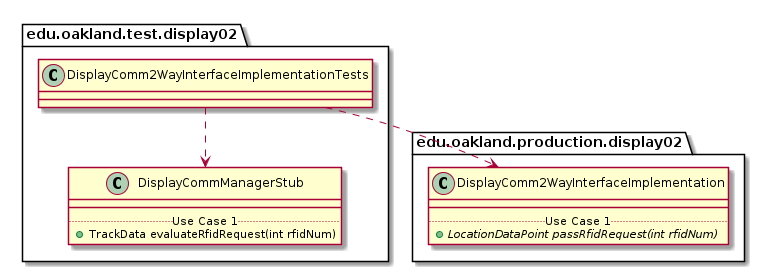

The diagram above was rendered by PlantUML. Its source (embedded in the PNG):
@startuml DisplayComm2WayInterfaceImplementationTests_DirectDependencies


package edu.oakland.test.display02 {
    class DisplayComm2WayInterfaceImplementationTests {

    }
}



package edu.oakland.test.display02 {
    class DisplayCommManagerStub {
        __
        .. Use Case 1 ..
        + TrackData evaluateRfidRequest(int rfidNum)
    }
}

DisplayComm2WayInterfaceImplementationTests ..> DisplayCommManagerStub


package edu.oakland.production.display02 {
    class DisplayComm2WayInterfaceImplementation {
        __
        .. Use Case 1 ..
        {abstract} + LocationDataPoint passRfidRequest(int rfidNum)
    }
}

DisplayComm2WayInterfaceImplementationTests ..> DisplayComm2WayInterfaceImplementation



@enduml